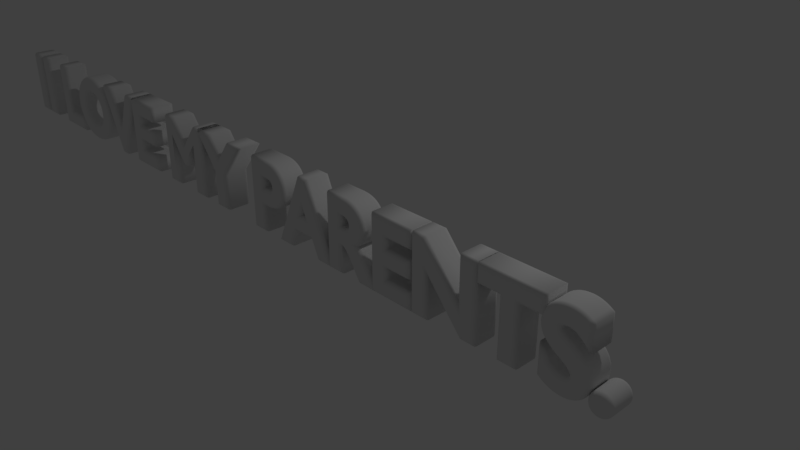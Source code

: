 # Source: i_love_my_parents.blend  (saved by Blender 2.79.0; exported with 4.5.12 LTS)
import bpy
from mathutils import Matrix  # noqa: F401  (used for matrix-valued properties, if any)

bpy.ops.wm.read_factory_settings(use_empty=True)
scene = bpy.context.scene
scene.name = 'Scene'

# ---- collections
col_collection_1 = bpy.data.collections.new('Collection 1'); scene.collection.children.link(col_collection_1)

# ---- world
world_world = bpy.data.worlds.new('World'); scene.world = world_world
world_world.color = (0.05088, 0.05088, 0.05088)
world_world.use_sun_shadow = False
world_world.sun_shadow_jitter_overblur = 0.0
world_world.cycles.sampling_method = 'MANUAL'

# ---- cameras
cam_camera = bpy.data.cameras.new('Camera')
cam_camera.clip_end = 100.0
cam_camera.lens = 35.0
cam_camera.sensor_width = 32.0
cam_camera.sensor_height = 18.0
cam_camera.ortho_scale = 7.314
cam_camera.dof.focus_distance = 0.0
cam_camera.dof.aperture_fstop = 128.0

# ---- lights
light_lamp = bpy.data.lights.new('Lamp', 'POINT')
light_lamp.transmission_factor = 0.0
light_lamp.cutoff_distance = 30.0
light_lamp.energy = 100.0
light_lamp.shadow_buffer_clip_start = 1.001
light_lamp.shadow_soft_size = 0.1
light_lamp.shadow_maximum_resolution = 0.006
light_lamp.use_absolute_resolution = True

# ---- curves / text
txt_text = bpy.data.curves.new('Text', 'FONT')
txt_text.dimensions = '2D'
txt_text.body = 'II LOVE MY PARENTS.'
txt_text.use_path_clamp = True
txt_text.bevel_resolution = 7
txt_text.extrude = 0.1
txt_text.bevel_depth = 0.05

# ---- objects
ob_text = bpy.data.objects.new('Text', txt_text)
ob_lamp = bpy.data.objects.new('Lamp', light_lamp)
ob_camera = bpy.data.objects.new('Camera', cam_camera)

# ---- transforms, parenting, visibility, modifiers, constraints
ob_text.location = (-4.537, -1.936, 1.385)
ob_text.rotation_euler = (1.571, -0.0, 0.0)
ob_text.lineart.crease_threshold = 0.0
ob_lamp.location = (4.076, 1.005, 5.904)
ob_lamp.rotation_euler = (0.6503, 0.05522, 1.866)
ob_lamp.lock_rotations_4d = False
ob_lamp.empty_display_type = 'ARROWS'
ob_lamp.color = (0.0, 0.0, 0.0, 0.0)
ob_lamp.lineart.crease_threshold = 0.0
ob_camera.location = (7.481, -6.508, 5.344)
ob_camera.rotation_euler = (1.109, 0.0, 0.8149)
ob_camera.lock_rotations_4d = False
ob_camera.empty_display_type = 'ARROWS'
ob_camera.color = (0.0, 0.0, 0.0, 0.0)
ob_camera.display_type = 'WIRE'
ob_camera.lineart.crease_threshold = 0.0

# ---- collection membership
col_collection_1.objects.link(ob_text)
col_collection_1.objects.link(ob_lamp)
col_collection_1.objects.link(ob_camera)

# ---- scene / render settings (as saved in the file)
scene.camera = ob_camera
scene.frame_start = 1; scene.frame_end = 250; scene.frame_set(1)
scene.render.engine = 'BLENDER_EEVEE_NEXT'
scene.render.resolution_percentage = 50
scene.render.dither_intensity = 0.0
scene.cycles.use_denoising = False
scene.cycles.samples = 128
scene.cycles.sampling_pattern = 'TABULATED_SOBOL'
scene.cycles.use_adaptive_sampling = False
scene.cycles.use_light_tree = False
scene.cycles.blur_glossy = 0.0
scene.cycles.sample_clamp_indirect = 0.0
scene.view_settings.view_transform = 'Standard'
bpy.context.view_layer.update()
